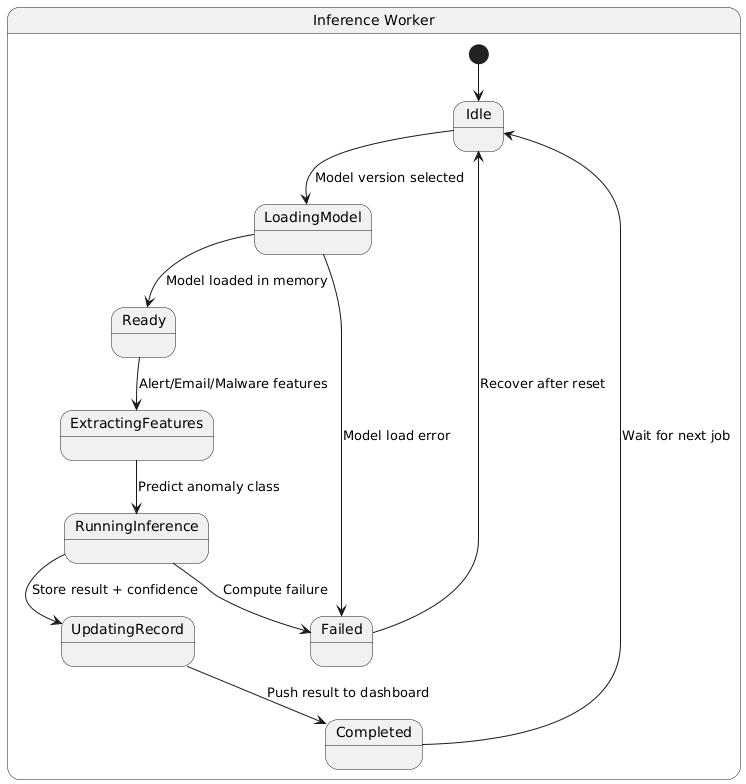

The diagram above was rendered by PlantUML. Its source (embedded in the PNG):
@startuml
state "Inference Worker" as IW {

[*] --> Idle

Idle --> LoadingModel : Model version selected
LoadingModel --> Ready : Model loaded in memory
Ready --> ExtractingFeatures : Alert/Email/Malware features
ExtractingFeatures --> RunningInference : Predict anomaly class
RunningInference --> UpdatingRecord : Store result + confidence
UpdatingRecord --> Completed : Push result to dashboard

LoadingModel --> Failed : Model load error
RunningInference --> Failed : Compute failure

Completed --> Idle : Wait for next job
Failed --> Idle : Recover after reset
}
@enduml